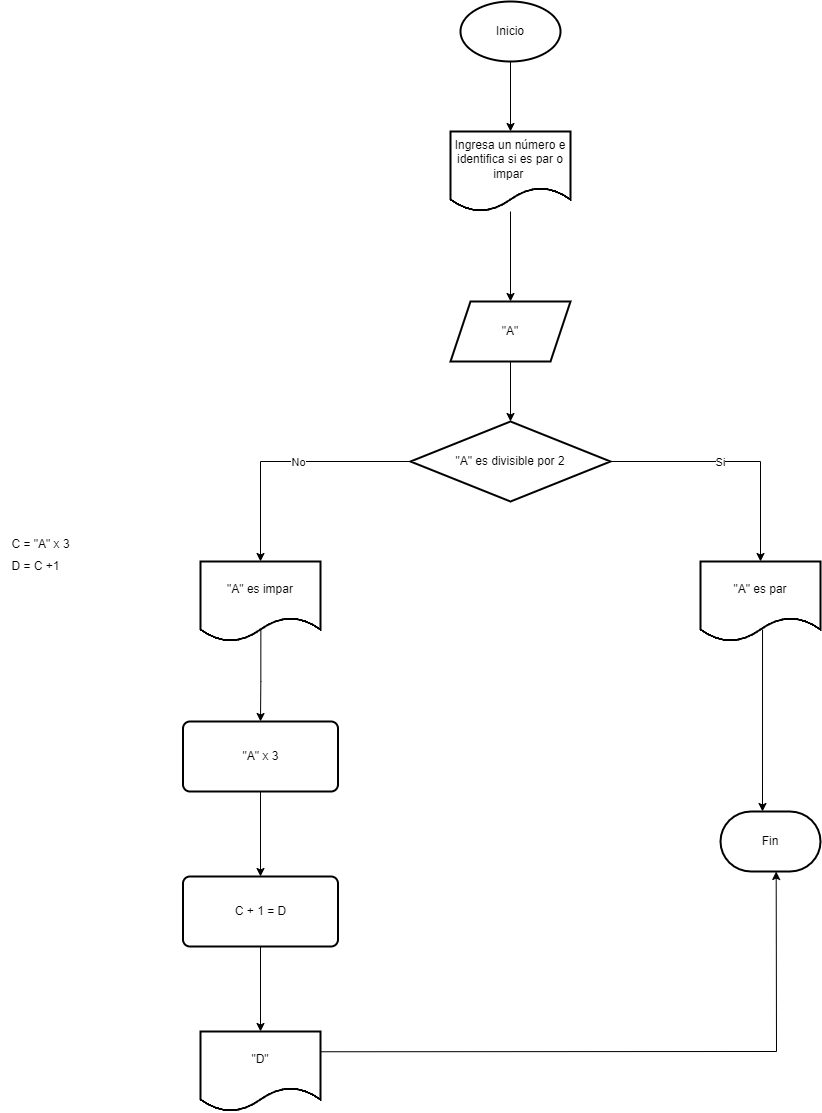

The diagram above was exported from draw.io. Its source (the exported page's mxGraphModel, read from the mxfile embedded in the PNG):
<mxGraphModel dx="2390" dy="1300" grid="1" gridSize="10" guides="1" tooltips="1" connect="1" arrows="1" fold="1" page="1" pageScale="1" pageWidth="1200" pageHeight="1920" math="0" shadow="0">
  <root>
    <mxCell id="0" />
    <mxCell id="1" parent="0" />
    <mxCell id="8_hvdy8C401VyR4MSOYO-3" value="" style="edgeStyle=orthogonalEdgeStyle;rounded=0;orthogonalLoop=1;jettySize=auto;html=1;" parent="1" source="8_hvdy8C401VyR4MSOYO-1" target="8_hvdy8C401VyR4MSOYO-2" edge="1">
      <mxGeometry relative="1" as="geometry" />
    </mxCell>
    <mxCell id="8_hvdy8C401VyR4MSOYO-1" value="Inicio" style="strokeWidth=2;html=1;shape=mxgraph.flowchart.start_1;whiteSpace=wrap;" parent="1" vertex="1">
      <mxGeometry x="470" y="50" width="100" height="60" as="geometry" />
    </mxCell>
    <mxCell id="8_hvdy8C401VyR4MSOYO-5" value="" style="edgeStyle=orthogonalEdgeStyle;rounded=0;orthogonalLoop=1;jettySize=auto;html=1;" parent="1" source="8_hvdy8C401VyR4MSOYO-2" target="8_hvdy8C401VyR4MSOYO-4" edge="1">
      <mxGeometry relative="1" as="geometry" />
    </mxCell>
    <mxCell id="8_hvdy8C401VyR4MSOYO-2" value="Ingresa un número e identifica si es par o impar&amp;nbsp;" style="shape=document;whiteSpace=wrap;html=1;boundedLbl=1;strokeWidth=2;" parent="1" vertex="1">
      <mxGeometry x="460" y="180" width="120" height="80" as="geometry" />
    </mxCell>
    <mxCell id="8_hvdy8C401VyR4MSOYO-8" value="" style="edgeStyle=orthogonalEdgeStyle;rounded=0;orthogonalLoop=1;jettySize=auto;html=1;" parent="1" source="8_hvdy8C401VyR4MSOYO-4" target="8_hvdy8C401VyR4MSOYO-7" edge="1">
      <mxGeometry relative="1" as="geometry" />
    </mxCell>
    <mxCell id="8_hvdy8C401VyR4MSOYO-4" value="&quot;A&quot;" style="shape=parallelogram;perimeter=parallelogramPerimeter;whiteSpace=wrap;html=1;fixedSize=1;strokeWidth=2;" parent="1" vertex="1">
      <mxGeometry x="460" y="350" width="120" height="60" as="geometry" />
    </mxCell>
    <mxCell id="8_hvdy8C401VyR4MSOYO-10" value="" style="edgeStyle=orthogonalEdgeStyle;rounded=0;orthogonalLoop=1;jettySize=auto;html=1;" parent="1" source="8_hvdy8C401VyR4MSOYO-7" target="8_hvdy8C401VyR4MSOYO-9" edge="1">
      <mxGeometry relative="1" as="geometry" />
    </mxCell>
    <mxCell id="8_hvdy8C401VyR4MSOYO-18" value="Si" style="edgeLabel;html=1;align=center;verticalAlign=middle;resizable=0;points=[];" parent="8_hvdy8C401VyR4MSOYO-10" vertex="1" connectable="0">
      <mxGeometry x="0.0165" y="-3" relative="1" as="geometry">
        <mxPoint x="-17" y="-3" as="offset" />
      </mxGeometry>
    </mxCell>
    <mxCell id="8_hvdy8C401VyR4MSOYO-12" value="" style="edgeStyle=orthogonalEdgeStyle;rounded=0;orthogonalLoop=1;jettySize=auto;html=1;" parent="1" source="8_hvdy8C401VyR4MSOYO-7" target="8_hvdy8C401VyR4MSOYO-11" edge="1">
      <mxGeometry relative="1" as="geometry" />
    </mxCell>
    <mxCell id="8_hvdy8C401VyR4MSOYO-19" value="No" style="edgeLabel;html=1;align=center;verticalAlign=middle;resizable=0;points=[];" parent="8_hvdy8C401VyR4MSOYO-12" vertex="1" connectable="0">
      <mxGeometry x="-0.0965" relative="1" as="geometry">
        <mxPoint as="offset" />
      </mxGeometry>
    </mxCell>
    <mxCell id="8_hvdy8C401VyR4MSOYO-7" value="&quot;A&quot; es divisible por 2" style="rhombus;whiteSpace=wrap;html=1;strokeWidth=2;" parent="1" vertex="1">
      <mxGeometry x="420" y="470" width="200" height="80" as="geometry" />
    </mxCell>
    <mxCell id="8_hvdy8C401VyR4MSOYO-17" value="" style="edgeStyle=orthogonalEdgeStyle;rounded=0;orthogonalLoop=1;jettySize=auto;html=1;exitX=0.517;exitY=0.85;exitDx=0;exitDy=0;exitPerimeter=0;" parent="1" source="8_hvdy8C401VyR4MSOYO-9" edge="1">
      <mxGeometry relative="1" as="geometry">
        <mxPoint x="771" y="860" as="targetPoint" />
        <Array as="points">
          <mxPoint x="772" y="860" />
        </Array>
      </mxGeometry>
    </mxCell>
    <mxCell id="8_hvdy8C401VyR4MSOYO-9" value="&quot;A&quot; es par" style="shape=document;whiteSpace=wrap;html=1;boundedLbl=1;strokeWidth=2;" parent="1" vertex="1">
      <mxGeometry x="710" y="610" width="120" height="80" as="geometry" />
    </mxCell>
    <mxCell id="yeRkWtlkhRz7iX_fVd7X-2" value="" style="edgeStyle=orthogonalEdgeStyle;rounded=0;orthogonalLoop=1;jettySize=auto;html=1;exitX=0.503;exitY=0.857;exitDx=0;exitDy=0;exitPerimeter=0;" edge="1" parent="1" source="8_hvdy8C401VyR4MSOYO-11" target="yeRkWtlkhRz7iX_fVd7X-1">
      <mxGeometry relative="1" as="geometry" />
    </mxCell>
    <mxCell id="8_hvdy8C401VyR4MSOYO-11" value="&quot;A&quot; es impar" style="shape=document;whiteSpace=wrap;html=1;boundedLbl=1;strokeWidth=2;" parent="1" vertex="1">
      <mxGeometry x="210" y="610" width="120" height="80" as="geometry" />
    </mxCell>
    <mxCell id="8_hvdy8C401VyR4MSOYO-13" value="Fin" style="strokeWidth=2;html=1;shape=mxgraph.flowchart.terminator;whiteSpace=wrap;" parent="1" vertex="1">
      <mxGeometry x="730" y="860" width="100" height="60" as="geometry" />
    </mxCell>
    <mxCell id="yeRkWtlkhRz7iX_fVd7X-4" value="" style="edgeStyle=orthogonalEdgeStyle;rounded=0;orthogonalLoop=1;jettySize=auto;html=1;" edge="1" parent="1" source="yeRkWtlkhRz7iX_fVd7X-1">
      <mxGeometry relative="1" as="geometry">
        <mxPoint x="270" y="925" as="targetPoint" />
      </mxGeometry>
    </mxCell>
    <mxCell id="yeRkWtlkhRz7iX_fVd7X-1" value="&quot;A&quot; x 3" style="rounded=1;whiteSpace=wrap;html=1;absoluteArcSize=1;arcSize=14;strokeWidth=2;" vertex="1" parent="1">
      <mxGeometry x="192.5" y="770" width="155" height="70" as="geometry" />
    </mxCell>
    <mxCell id="yeRkWtlkhRz7iX_fVd7X-5" value="C = &quot;A&quot; x 3" style="text;html=1;align=center;verticalAlign=middle;resizable=0;points=[];autosize=1;strokeColor=none;fillColor=none;" vertex="1" parent="1">
      <mxGeometry x="10" y="578" width="80" height="30" as="geometry" />
    </mxCell>
    <mxCell id="yeRkWtlkhRz7iX_fVd7X-11" value="" style="edgeStyle=orthogonalEdgeStyle;rounded=0;orthogonalLoop=1;jettySize=auto;html=1;" edge="1" parent="1" source="yeRkWtlkhRz7iX_fVd7X-8" target="yeRkWtlkhRz7iX_fVd7X-10">
      <mxGeometry relative="1" as="geometry" />
    </mxCell>
    <mxCell id="yeRkWtlkhRz7iX_fVd7X-8" value="C + 1 = D" style="rounded=1;whiteSpace=wrap;html=1;absoluteArcSize=1;arcSize=14;strokeWidth=2;" vertex="1" parent="1">
      <mxGeometry x="192.5" y="925" width="155" height="70" as="geometry" />
    </mxCell>
    <mxCell id="yeRkWtlkhRz7iX_fVd7X-9" value="D = C +1" style="text;html=1;align=center;verticalAlign=middle;resizable=0;points=[];autosize=1;strokeColor=none;fillColor=none;" vertex="1" parent="1">
      <mxGeometry x="10" y="600" width="70" height="30" as="geometry" />
    </mxCell>
    <mxCell id="yeRkWtlkhRz7iX_fVd7X-10" value="&quot;D&quot;" style="shape=document;whiteSpace=wrap;html=1;boundedLbl=1;rounded=1;arcSize=14;strokeWidth=2;" vertex="1" parent="1">
      <mxGeometry x="210" y="1080" width="120" height="80" as="geometry" />
    </mxCell>
    <mxCell id="yeRkWtlkhRz7iX_fVd7X-12" value="" style="endArrow=classic;html=1;rounded=0;entryX=0.564;entryY=1.077;entryDx=0;entryDy=0;entryPerimeter=0;exitX=1.006;exitY=0.311;exitDx=0;exitDy=0;exitPerimeter=0;" edge="1" parent="1">
      <mxGeometry width="50" height="50" relative="1" as="geometry">
        <mxPoint x="330" y="1100.2600000000002" as="sourcePoint" />
        <mxPoint x="785.6799999999998" y="919.9999999999999" as="targetPoint" />
        <Array as="points">
          <mxPoint x="786" y="1100" />
        </Array>
      </mxGeometry>
    </mxCell>
  </root>
</mxGraphModel>